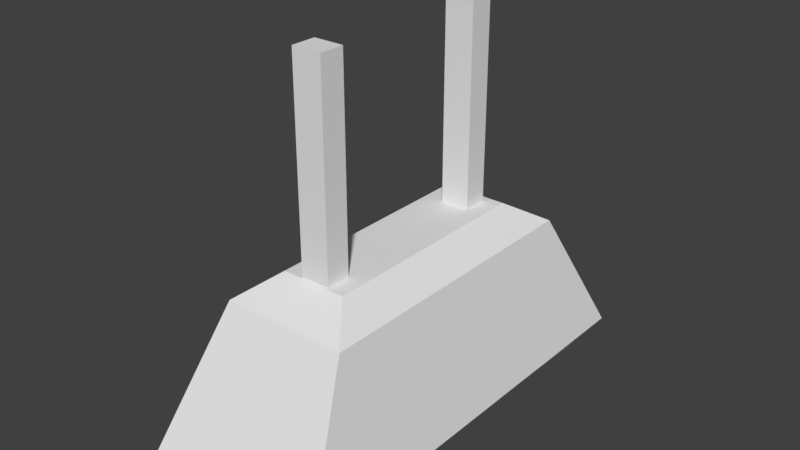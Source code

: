# Source: hanglight.blend  (saved by Blender 2.79.0; exported with 4.5.12 LTS)
import bpy
from mathutils import Matrix  # noqa: F401  (used for matrix-valued properties, if any)

bpy.ops.wm.read_factory_settings(use_empty=True)
scene = bpy.context.scene
scene.name = 'Scene'

# ---- collections
col_collection_1 = bpy.data.collections.new('Collection 1'); scene.collection.children.link(col_collection_1)

# ---- world
world_world = bpy.data.worlds.new('World'); scene.world = world_world
world_world.color = (0.05088, 0.05088, 0.05088)
world_world.use_sun_shadow = False
world_world.sun_shadow_jitter_overblur = 0.0
world_world.cycles.sampling_method = 'MANUAL'

# ---- meshes
me_cube_003 = bpy.data.meshes.new('Cube.003')
me_cube_003.from_pydata([(-0.6961, 0.2792, -0.6882), (-0.6961, -3.023, -0.6882), (0.6961, 0.2792, -0.6882), (0.6961, -3.023, -0.6882)], [], [(0, 2, 3, 1)])
_uv = me_cube_003.uv_layers.new(name='UVMap')
_uv.uv.foreach_set('vector', [1.0, 1.0, 1.712e-07, 1.0, 0.0, 0.0, 1.0, 0.0])
me_cube_003.use_remesh_preserve_volume = False
me_cube_003.use_remesh_preserve_attributes = False
me_cube_003.use_mirror_vertex_groups = False
me_cube_003.update()
me_cube_002 = bpy.data.meshes.new('Cube.002')
me_cube_002.from_pydata([(-0.1351, -0.6089, -1.0), (-0.1351, -0.6089, 1.0), (-0.1351, -0.3707, -1.0), (-0.1351, -0.3707, 1.0), (0.1497, -0.6089, -1.0), (0.1497, -0.6089, 1.0), (0.1497, -0.3707, -1.0), (0.1497, -0.3707, 1.0), (-0.1351, -2.433, -1.0), (-0.1351, -2.433, 1.0), (-0.1351, -2.195, -1.0), (-0.1351, -2.195, 1.0), (0.1497, -2.433, -1.0), (0.1497, -2.433, 1.0), (0.1497, -2.195, -1.0), (0.1497, -2.195, 1.0)], [], [(0, 1, 3, 2), (2, 3, 7, 6), (6, 7, 5, 4), (4, 5, 1, 0), (2, 6, 4, 0), (7, 3, 1, 5), (8, 9, 11, 10), (10, 11, 15, 14), (14, 15, 13, 12), (12, 13, 9, 8), (10, 14, 12, 8), (15, 11, 9, 13)])
_uv = me_cube_002.uv_layers.new(name='UVMap')
_uv.uv.foreach_set('vector', [0.5446, 0.8753, 0.5446, 0.0, 0.6585, 0.0, 0.6585, 0.8753, 0.4085, 0.8753, 0.4085, 0.0, 0.5446, 0.0, 0.5446, 0.8753, 0.8862, 0.8753, 0.8862, 0.0, 1.0, 0.0, 1.0, 0.8753, 0.1362, 0.8753, 0.1362, 0.0, 0.2723, 0.0, 0.2723, 0.8753, 0.3415, 1.0, 0.3415, 0.8753, 0.4554, 0.8753, 0.4554, 1.0, 0.3415, 0.8753, 0.3415, 1.0, 0.2277, 1.0, 0.2277, 0.8753, 0.6585, 0.8753, 0.6585, 2.609e-08, 0.7723, 0.0, 0.7723, 0.8753, 0.2723, 0.8753, 0.2723, 0.0, 0.4085, 0.0, 0.4085, 0.8753, 0.7723, 0.8753, 0.7723, 5.217e-08, 0.8862, 0.0, 0.8862, 0.8753, 8.547e-08, 0.8753, 0.0, 0.0, 0.1362, 0.0, 0.1362, 0.8753, 0.2277, 0.8753, 0.2277, 1.0, 0.1138, 1.0, 0.1138, 0.8753, 0.0, 1.0, 0.0, 0.8753, 0.1138, 0.8753, 0.1138, 1.0])
me_cube_002.use_remesh_preserve_volume = False
me_cube_002.use_remesh_preserve_attributes = False
me_cube_002.use_mirror_vertex_groups = False
me_cube_002.update()
me_cube_001 = bpy.data.meshes.new('Cube.001')
me_cube_001.from_pydata([(-0.6961, 0.2792, -0.6882), (-0.6961, -3.023, -0.6882), (0.6961, 0.2792, -0.6882), (0.6961, -3.023, -0.6882), (-0.6534, -3.221, -0.7297), (-0.8872, -3.476, -0.492), (-0.8872, 0.7324, -0.492), (-0.7223, 0.4947, -0.7387), (0.8872, -3.476, -0.492), (0.6534, -3.19, -0.7134), (0.8872, 0.7324, -0.492), (0.7158, 0.4768, -0.7294), (-0.605, -2.807, 0.7784), (-0.3165, -2.451, 1.0), (-0.3165, -0.2929, 1.0), (-0.605, 0.06317, 0.7784), (0.3165, -2.451, 1.0), (0.605, -2.807, 0.7784), (0.3165, -0.2929, 1.0), (0.605, 0.06317, 0.7784)], [], [(6, 15, 19, 10), (7, 11, 2, 0), (9, 4, 1, 3), (8, 17, 12, 5), (10, 19, 17, 8), (11, 2, 3, 9), (18, 14, 13, 16), (7, 4, 5, 6), (11, 7, 6, 10), (9, 11, 10, 8), (4, 9, 8, 5), (4, 7, 0, 1), (13, 14, 15, 12), (14, 18, 19, 15), (18, 16, 17, 19), (16, 13, 12, 17), (5, 12, 15, 6)])
_uv = me_cube_001.uv_layers.new(name='UVMap')
_uv.uv.foreach_set('vector', [0.9208, 0.507, 0.8691, 0.7165, 0.6473, 0.7165, 0.5956, 0.507, 0.9591, 0.2683, 0.9591, 0.4857, 0.9232, 0.4831, 0.9197, 0.2726, 0.9653, 0.4724, 0.9591, 0.2748, 0.9903, 0.2683, 0.9903, 0.4788, 0.9197, 0.0, 0.8895, 0.2124, 0.6685, 0.2278, 0.5956, 0.02258, 0.5475, 0.6363, 0.3263, 0.5347, 0.3271, 0.1008, 0.5487, 0.0, 0.5956, 0.5977, 0.5888, 0.5678, 0.5897, 0.06853, 0.5956, 0.04334, 0.7002, 0.7777, 0.8162, 0.7777, 0.8162, 1.0, 0.7002, 1.0, 0.3263, 0.03575, 0.3263, 0.5976, 0.2933, 0.6363, 0.2884, 0.0, 0.9208, 0.7493, 0.922, 0.5319, 0.9847, 0.507, 0.9847, 0.7752, 0.5956, 0.04334, 0.5956, 0.5977, 0.5475, 0.6363, 0.5487, 0.0, 0.9235, 0.233, 0.9197, 0.03542, 0.9848, 0.0, 0.9848, 0.2683, 1.0, 0.2683, 1.0, 0.8301, 0.9903, 0.7975, 0.9936, 0.2982, 0.002516, 0.4828, 0.0, 0.1565, 0.0507, 0.1024, 0.05404, 0.5364, 0.8162, 0.7777, 0.7002, 0.7777, 0.6473, 0.7165, 0.8691, 0.7165, 0.8657, 0.4985, 0.8431, 0.2771, 0.8895, 0.2124, 0.9197, 0.507, 0.8431, 0.2771, 0.7274, 0.2851, 0.6685, 0.2278, 0.8895, 0.2124, 0.2933, 0.6363, 0.05404, 0.5364, 0.0507, 0.1024, 0.2884, 0.0])
me_cube_001.use_remesh_preserve_volume = False
me_cube_001.use_remesh_preserve_attributes = False
me_cube_001.use_mirror_vertex_groups = False
me_cube_001.update()

# ---- objects
ob_cube_002 = bpy.data.objects.new('Cube.002', me_cube_003)
ob_cube_001 = bpy.data.objects.new('Cube.001', me_cube_002)
ob_cube = bpy.data.objects.new('Cube', me_cube_001)

# ---- transforms, parenting, visibility, modifiers, constraints
ob_cube_002.location = (0.0, 0.0, 2.048)
ob_cube_002.lineart.crease_threshold = 0.0
ob_cube_001.location = (0.0, 0.0, 3.978)
ob_cube_001.lineart.crease_threshold = 0.0
ob_cube.location = (0.0, 0.0, 2.048)
ob_cube.lineart.crease_threshold = 0.0

# ---- collection membership
col_collection_1.objects.link(ob_cube_002)
col_collection_1.objects.link(ob_cube_001)
col_collection_1.objects.link(ob_cube)

# ---- scene / render settings (as saved in the file)
scene.frame_start = 1; scene.frame_end = 250; scene.frame_set(1)
scene.render.engine = 'BLENDER_EEVEE_NEXT'
scene.render.resolution_percentage = 50
scene.render.dither_intensity = 0.0
scene.cycles.use_denoising = False
scene.cycles.samples = 128
scene.cycles.sampling_pattern = 'TABULATED_SOBOL'
scene.cycles.use_adaptive_sampling = False
scene.cycles.use_light_tree = False
scene.cycles.blur_glossy = 0.0
scene.cycles.sample_clamp_indirect = 0.0
scene.view_settings.view_transform = 'Standard'
bpy.context.view_layer.update()

# ---- added for rendering (the .blend has no active camera and no usable light): camera, sun
cam_auto = bpy.data.cameras.new('AutoCamera')
cam_auto.lens = 50.0
cam_auto.sensor_width = 36.0
cam_auto.clip_end = 1000.0
ob_auto_camera = bpy.data.objects.new('AutoCamera', cam_auto)
scene.collection.objects.link(ob_auto_camera)
ob_auto_camera.location = (5.41996, -7.87582, 7.47953)
ob_auto_camera.rotation_euler = (1.09748, -7.21219e-08, 0.694738)
scene.camera = ob_auto_camera
light_auto_sun = bpy.data.lights.new('AutoSun', 'SUN')
light_auto_sun.energy = 3.0
light_auto_sun.angle = 0.0523599
ob_auto_sun = bpy.data.objects.new('AutoSun', light_auto_sun)
scene.collection.objects.link(ob_auto_sun)
ob_auto_sun.rotation_euler = (0.872665, 0.174533, 0.523599)
bpy.context.view_layer.update()
